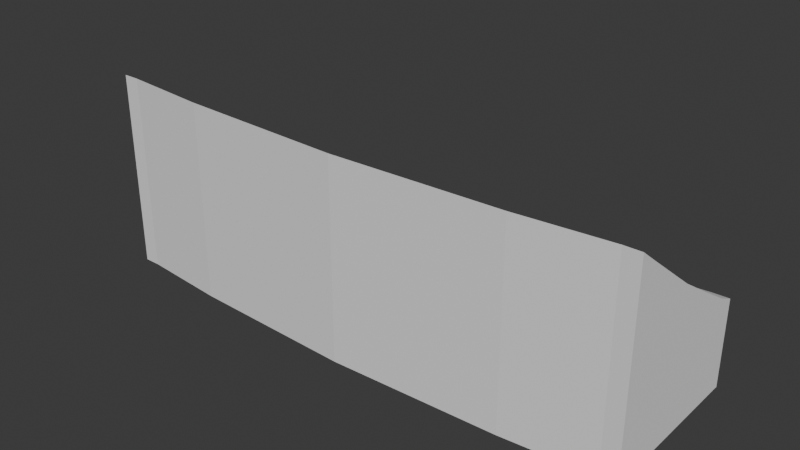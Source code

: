 # Source: Grada.blend  (saved by Blender 4.3.34; exported with 4.5.12 LTS)
import bpy
from mathutils import Matrix  # noqa: F401  (used for matrix-valued properties, if any)

bpy.ops.wm.read_factory_settings(use_empty=True)
scene = bpy.context.scene
scene.name = 'Scene'

# ---- collections
col_collection = bpy.data.collections.new('Collection'); scene.collection.children.link(col_collection)

# ---- world
world_world = bpy.data.worlds.new('World'); scene.world = world_world
world_world.use_nodes = True; world_world.node_tree.nodes.clear()
_N = world_world.node_tree.nodes; _L = world_world.node_tree.links
n0 = _N.new('ShaderNodeOutputWorld'); n0.name = 'World Output'; n0.location = (300, 300)
n1 = _N.new('ShaderNodeBackground'); n1.name = 'Background'; n1.location = (10, 300)
n1.inputs[0].default_value = (0.05088, 0.05088, 0.05088, 1.0)
_L.new(n1.outputs[0], n0.inputs[0])
n0.is_active_output = True
world_world.color = (0.05088, 0.05088, 0.05088)
world_world.sun_shadow_jitter_overblur = 0.0

# ---- meshes
me_cube_027 = bpy.data.meshes.new('Cube.027')
me_cube_027.from_pydata([(10.8, -3.096, -3.897), (10.8, -3.096, 3.026), (10.8, 3.427, -3.897), (10.8, 3.427, -0.9416), (10.8, -0.08537, -3.897), (10.8, -0.08537, 1.063), (10.15, 3.41, -0.9416), (10.15, -3.096, -3.897), (9.881, 0.1574, 0.6533), (10.15, 3.41, -3.897), (10.15, -3.096, 3.026), (10.8, 2.756, -3.897), (10.8, 2.756, -0.6666), (10.15, 2.742, -0.8466), (10.8, -2.444, 2.6), (10.8, -2.444, -3.897), (10.15, -2.579, 2.783), (10.15, 3.41, -0.4729), (10.8, 3.427, -0.4729), (10.8, -2.444, 3.433), (10.8, -3.096, 3.935), (10.8, 2.757, -0.1673), (10.8, -0.08537, 1.649), (10.15, -0.08537, 1.649), (10.15, -3.096, 3.935), (10.11, -2.444, 3.433), (10.15, 2.757, -0.1673), (-10.8, -3.096, -3.897), (-10.8, -3.096, 3.026), (-10.8, 3.427, -3.897), (-10.8, 3.427, -0.9416), (-10.8, -0.08537, -3.897), (-10.8, -0.08537, 1.063), (-10.15, 3.41, -0.9416), (-10.15, -3.096, -3.897), (-9.881, 0.1574, 0.6533), (-10.15, 3.41, -3.897), (-10.15, -3.096, 3.026), (-10.8, 2.756, -3.897), (-10.8, 2.756, -0.6666), (-10.15, 2.742, -0.8466), (-10.8, -2.444, 2.6), (-10.8, -2.444, -3.897), (-10.15, -2.579, 2.783), (-10.15, 3.41, -0.4729), (-10.8, 3.427, -0.4729), (-10.8, -2.444, 3.433), (-10.8, -3.096, 3.935), (-10.8, 2.757, -0.1673), (-10.8, -0.08537, 1.649), (-10.15, -0.08537, 1.649), (-10.15, -3.096, 3.935), (-10.11, -2.444, 3.433), (-10.15, 2.757, -0.1673), (10.8, -1.449, -3.897), (10.8, -1.449, 1.952), (9.925, -1.353, 1.803), (10.8, -1.449, 2.68), (10.12, -1.449, 2.68), (-10.8, -1.449, -3.897), (-10.8, -1.449, 1.952), (-9.925, -1.353, 1.803), (-10.8, -1.449, 2.68), (-10.12, -1.449, 2.68), (10.8, 1.467, 0.1122), (9.881, 1.232, 0.004924), (10.8, 1.467, -3.897), (10.8, 1.468, 0.641), (10.15, 1.468, 0.641), (-10.8, 1.467, 0.1122), (-9.881, 1.232, 0.004924), (-10.8, 1.467, -3.897), (-10.8, 1.468, 0.641), (-10.15, 1.468, 0.641), (9.925, -0.2469, 0.936), (10.15, 1.488, -0.1372), (-9.925, -0.2469, 0.936), (-10.15, 1.488, -0.1372), (9.881, 0.1574, 0.727), (9.881, 1.232, 0.4676), (-9.881, 0.1574, 0.727), (-9.881, 1.232, 0.4676), (10.15, -0.04899, 0.7953), (-10.15, -0.04899, 0.7953), (10.15, -1.511, 1.944), (-10.15, -1.511, 1.944), (9.925, -0.2469, 1.454), (-9.925, -0.2469, 1.454), (9.925, -1.353, 2.127), (-9.925, -1.353, 2.127), (-6.642, 3.081, -3.897), (6.642, 3.081, -3.897), (1.834e-07, 2.823, -3.897), (-6.643, 3.081, -0.9416), (6.643, 3.081, -0.9416), (6.602e-07, 2.823, -0.9416), (6.641, -3.4, -3.897), (-6.641, -3.4, -3.897), (1.137e-06, -3.639, -3.897), (6.641, -3.4, 3.026), (-6.641, -3.4, 3.026), (6.602e-07, -3.639, 3.026), (-6.646, -0.5423, 0.9362), (6.646, -0.5423, 0.9362), (6.602e-07, -0.7903, 0.9364), (-6.643, 2.4, -0.8466), (6.643, 2.4, -0.8466), (6.602e-07, 2.132, -0.8466), (6.647, -2.883, 2.783), (-6.647, -2.883, 2.783), (6.602e-07, -3.122, 2.783), (6.641, -3.4, 3.935), (-6.641, -3.4, 3.935), (6.602e-07, -3.638, 3.935), (-6.638, -2.793, 3.443), (6.638, -2.793, 3.443), (6.602e-07, -3.069, 3.451), (6.644, 3.081, -0.4729), (-6.644, 3.081, -0.4729), (6.602e-07, 2.823, -0.4729), (-6.645, 2.428, -0.1673), (6.645, 2.428, -0.1673), (1.834e-07, 2.17, -0.1673), (6.647, -1.642, 1.803), (-6.647, -1.642, 1.803), (6.602e-07, -1.885, 1.803), (-6.645, 1.159, -0.1372), (6.645, 1.159, -0.1372), (6.602e-07, 0.9004, -0.1372), (6.646, -0.1343, 0.6531), (-6.646, -0.1343, 0.6531), (6.602e-07, -0.3825, 0.6529), (6.645, 0.9284, 0.005139), (-6.645, 0.9284, 0.005139), (6.602e-07, 0.6698, 0.005321), (-6.646, 0.9284, 0.4677), (6.646, 0.9284, 0.4677), (6.602e-07, 0.6699, 0.4678), (-6.646, -0.1343, 0.7269), (6.646, -0.1343, 0.7269), (1.137e-06, -0.3825, 0.7268), (-6.647, -0.3648, 0.7953), (6.647, -0.3648, 0.7953), (6.602e-07, -0.613, 0.7953), (6.647, -1.82, 1.944), (-6.647, -1.82, 1.944), (1.834e-07, -2.062, 1.944), (6.646, -0.5423, 1.454), (-6.646, -0.5423, 1.454), (6.602e-07, -0.7903, 1.454), (-6.647, -1.642, 2.126), (6.647, -1.642, 2.126), (6.602e-07, -1.885, 2.126)], [], [(9, 6, 3, 2), (15, 14, 1, 0), (66, 64, 5, 4), (70, 35, 80, 81), (1, 14, 19, 20), (99, 10, 24, 111), (0, 1, 10, 7), (12, 3, 18, 21), (105, 120, 53, 40), (90, 36, 33, 93), (84, 16, 25, 58), (10, 1, 20, 24), (2, 3, 12, 11), (25, 115, 111, 24), (54, 55, 14, 15), (52, 51, 112, 114), (19, 25, 24, 20), (67, 68, 23, 22), (18, 17, 26, 21), (44, 53, 120, 118), (57, 58, 25, 19), (100, 112, 51, 37), (33, 44, 118, 93), (75, 82, 23, 68), (55, 5, 22, 57), (85, 43, 109, 145), (64, 12, 21, 67), (3, 6, 17, 18), (36, 29, 30, 33), (42, 27, 28, 41), (71, 31, 32, 69), (81, 80, 138, 135), (28, 47, 46, 41), (7, 10, 99, 96), (27, 34, 37, 28), (39, 48, 45, 30), (40, 77, 126, 105), (6, 94, 117, 17), (85, 63, 52, 43), (37, 51, 47, 28), (29, 38, 39, 30), (84, 144, 108, 16), (59, 42, 41, 60), (17, 117, 121, 26), (46, 47, 51, 52), (72, 49, 50, 73), (45, 48, 53, 44), (61, 124, 150, 89), (62, 46, 52, 63), (74, 103, 147, 86), (34, 97, 100, 37), (77, 73, 50, 83), (60, 62, 49, 32), (16, 108, 115, 25), (69, 72, 48, 39), (30, 45, 44, 33), (41, 46, 62, 60), (49, 62, 63, 50), (31, 59, 60, 32), (76, 61, 89, 87), (83, 50, 63, 85), (14, 55, 57, 19), (22, 23, 58, 57), (4, 5, 55, 54), (56, 123, 144, 84), (82, 84, 58, 23), (32, 49, 72, 69), (40, 53, 73, 77), (48, 72, 73, 53), (43, 52, 114, 109), (38, 71, 69, 39), (5, 64, 67, 22), (13, 75, 68, 26), (21, 26, 68, 67), (106, 13, 26, 121), (11, 12, 64, 66), (35, 130, 138, 80), (65, 8, 82, 75), (8, 129, 142, 82), (35, 70, 77, 83), (132, 65, 75, 127), (129, 8, 78, 139), (86, 147, 151, 88), (79, 136, 139, 78), (8, 65, 79, 78), (65, 132, 136, 79), (133, 70, 81, 135), (130, 35, 83, 141), (102, 76, 87, 148), (13, 106, 127, 75), (74, 56, 84, 82), (61, 76, 83, 85), (123, 56, 88, 151), (70, 133, 126, 77), (87, 89, 150, 148), (76, 102, 141, 83), (124, 61, 85, 145), (56, 74, 86, 88), (103, 74, 82, 142), (133, 135, 137, 134), (134, 137, 136, 132), (100, 97, 98, 101), (101, 98, 96, 99), (94, 91, 92, 95), (95, 92, 90, 93), (115, 108, 110, 116), (116, 110, 109, 114), (145, 109, 110, 146), (146, 110, 108, 144), (99, 111, 113, 101), (101, 113, 112, 100), (114, 112, 113, 116), (116, 113, 111, 115), (118, 120, 122, 119), (119, 122, 121, 117), (120, 105, 107, 122), (122, 107, 106, 121), (93, 118, 119, 95), (95, 119, 117, 94), (105, 126, 128, 107), (107, 128, 127, 106), (130, 141, 143, 131), (131, 143, 142, 129), (132, 127, 128, 134), (134, 128, 126, 133), (135, 138, 140, 137), (137, 140, 139, 136), (129, 139, 140, 131), (131, 140, 138, 130), (141, 102, 104, 143), (143, 104, 103, 142), (144, 123, 125, 146), (146, 125, 124, 145), (148, 150, 152, 149), (149, 152, 151, 147), (150, 124, 125, 152), (152, 125, 123, 151), (147, 103, 104, 149), (149, 104, 102, 148), (91, 94, 6, 9)])
_uv = me_cube_027.uv_layers.new(name='UVMap')
_uv.uv.foreach_set('vector', [0.375, 0.4925, 0.625, 0.4925, 0.625, 0.5, 0.375, 0.5, 0.375, 0.7298, 0.625, 0.7298, 0.625, 0.75, 0.375, 0.75, 0.375, 0.5753, 0.625, 0.5753, 0.625, 0.6356, 0.375, 0.6356, 0.6357, 0.5844, 0.6357, 0.6265, 0.6357, 0.6265, 0.6357, 0.5844, 0.625, 0.75, 0.625, 0.7298, 0.625, 0.7298, 0.625, 0.75, 0.625, 0.7982, 0.625, 0.7575, 0.625, 0.7575, 0.625, 0.7982, 0.375, 0.75, 0.625, 0.75, 0.625, 0.7575, 0.375, 0.7575, 0.625, 0.5257, 0.625, 0.5, 0.625, 0.5, 0.625, 0.5257, 0.6731, 0.5257, 0.6731, 0.5257, 0.6325, 0.5257, 0.6325, 0.5257, 0.375, 0.4519, 0.375, 0.4925, 0.625, 0.4925, 0.625, 0.4519, 0.6325, 0.69, 0.6325, 0.7298, 0.6325, 0.7298, 0.6325, 0.69, 0.625, 0.7575, 0.625, 0.75, 0.625, 0.75, 0.625, 0.7575, 0.375, 0.5, 0.625, 0.5, 0.625, 0.5257, 0.375, 0.5257, 0.6325, 0.7298, 0.6729, 0.7298, 0.6732, 0.75, 0.6325, 0.75, 0.375, 0.69, 0.625, 0.69, 0.625, 0.7298, 0.375, 0.7298, 0.6325, 0.7298, 0.6325, 0.75, 0.6732, 0.75, 0.6729, 0.7298, 0.625, 0.7298, 0.6325, 0.7298, 0.6325, 0.75, 0.625, 0.75, 0.625, 0.5753, 0.6325, 0.5753, 0.6325, 0.6356, 0.625, 0.6356, 0.625, 0.5, 0.6325, 0.5, 0.6325, 0.5257, 0.625, 0.5257, 0.6325, 0.5, 0.6325, 0.5257, 0.6731, 0.5257, 0.6731, 0.5, 0.625, 0.69, 0.6325, 0.69, 0.6325, 0.7298, 0.625, 0.7298, 0.625, 0.7982, 0.625, 0.7982, 0.625, 0.7575, 0.625, 0.7575, 0.625, 0.4925, 0.625, 0.4925, 0.625, 0.4519, 0.625, 0.4519, 0.6325, 0.5753, 0.6325, 0.6356, 0.6325, 0.6356, 0.6325, 0.5753, 0.625, 0.69, 0.625, 0.6356, 0.625, 0.6356, 0.625, 0.69, 0.6325, 0.69, 0.6325, 0.7298, 0.6731, 0.7298, 0.6731, 0.69, 0.625, 0.5753, 0.625, 0.5257, 0.625, 0.5257, 0.625, 0.5753, 0.625, 0.5, 0.625, 0.4925, 0.625, 0.4925, 0.625, 0.5, 0.375, 0.4925, 0.375, 0.5, 0.625, 0.5, 0.625, 0.4925, 0.375, 0.7298, 0.375, 0.75, 0.625, 0.75, 0.625, 0.7298, 0.375, 0.5753, 0.375, 0.6356, 0.625, 0.6356, 0.625, 0.5753, 0.6357, 0.5844, 0.6357, 0.6265, 0.6731, 0.6264, 0.6731, 0.5845, 0.625, 0.75, 0.625, 0.75, 0.625, 0.7298, 0.625, 0.7298, 0.375, 0.7575, 0.625, 0.7575, 0.625, 0.7982, 0.375, 0.7982, 0.375, 0.75, 0.375, 0.7575, 0.625, 0.7575, 0.625, 0.75, 0.625, 0.5257, 0.625, 0.5257, 0.625, 0.5, 0.625, 0.5, 0.6325, 0.5257, 0.6325, 0.5753, 0.6731, 0.5753, 0.6731, 0.5257, 0.625, 0.4925, 0.625, 0.4519, 0.625, 0.4519, 0.625, 0.4925, 0.6325, 0.69, 0.6325, 0.69, 0.6325, 0.7298, 0.6325, 0.7298, 0.625, 0.7575, 0.625, 0.7575, 0.625, 0.75, 0.625, 0.75, 0.375, 0.5, 0.375, 0.5257, 0.625, 0.5257, 0.625, 0.5, 0.6325, 0.69, 0.6731, 0.69, 0.6731, 0.7298, 0.6325, 0.7298, 0.375, 0.69, 0.375, 0.7298, 0.625, 0.7298, 0.625, 0.69, 0.6325, 0.5, 0.6731, 0.5, 0.6731, 0.5257, 0.6325, 0.5257, 0.625, 0.7298, 0.625, 0.75, 0.6325, 0.75, 0.6325, 0.7298, 0.625, 0.5753, 0.625, 0.6356, 0.6325, 0.6356, 0.6325, 0.5753, 0.625, 0.5, 0.625, 0.5257, 0.6325, 0.5257, 0.6325, 0.5, 0.6351, 0.6834, 0.6731, 0.6833, 0.6731, 0.6833, 0.6351, 0.6834, 0.625, 0.69, 0.625, 0.7298, 0.6325, 0.7298, 0.6325, 0.69, 0.6351, 0.6422, 0.6731, 0.6422, 0.6731, 0.6422, 0.6351, 0.6422, 0.375, 0.7575, 0.375, 0.7982, 0.625, 0.7982, 0.625, 0.7575, 0.6325, 0.5753, 0.6325, 0.5753, 0.6325, 0.6356, 0.6325, 0.6356, 0.625, 0.69, 0.625, 0.69, 0.625, 0.6356, 0.625, 0.6356, 0.6325, 0.7298, 0.6731, 0.7298, 0.6729, 0.7298, 0.6325, 0.7298, 0.625, 0.5753, 0.625, 0.5753, 0.625, 0.5257, 0.625, 0.5257, 0.625, 0.5, 0.625, 0.5, 0.625, 0.4925, 0.625, 0.4925, 0.625, 0.7298, 0.625, 0.7298, 0.625, 0.69, 0.625, 0.69, 0.625, 0.6356, 0.625, 0.69, 0.6325, 0.69, 0.6325, 0.6356, 0.375, 0.6356, 0.375, 0.69, 0.625, 0.69, 0.625, 0.6356, 0.6351, 0.6422, 0.6351, 0.6834, 0.6351, 0.6834, 0.6351, 0.6422, 0.6325, 0.6356, 0.6325, 0.6356, 0.6325, 0.69, 0.6325, 0.69, 0.625, 0.7298, 0.625, 0.69, 0.625, 0.69, 0.625, 0.7298, 0.625, 0.6356, 0.6325, 0.6356, 0.6325, 0.69, 0.625, 0.69, 0.375, 0.6356, 0.625, 0.6356, 0.625, 0.69, 0.375, 0.69, 0.6351, 0.6834, 0.6731, 0.6833, 0.6731, 0.69, 0.6325, 0.69, 0.6325, 0.6356, 0.6325, 0.69, 0.6325, 0.69, 0.6325, 0.6356, 0.625, 0.6356, 0.625, 0.6356, 0.625, 0.5753, 0.625, 0.5753, 0.6325, 0.5257, 0.6325, 0.5257, 0.6325, 0.5753, 0.6325, 0.5753, 0.625, 0.5257, 0.625, 0.5753, 0.6325, 0.5753, 0.6325, 0.5257, 0.6325, 0.7298, 0.6325, 0.7298, 0.6729, 0.7298, 0.6731, 0.7298, 0.375, 0.5257, 0.375, 0.5753, 0.625, 0.5753, 0.625, 0.5257, 0.625, 0.6356, 0.625, 0.5753, 0.625, 0.5753, 0.625, 0.6356, 0.6325, 0.5257, 0.6325, 0.5753, 0.6325, 0.5753, 0.6325, 0.5257, 0.625, 0.5257, 0.6325, 0.5257, 0.6325, 0.5753, 0.625, 0.5753, 0.6731, 0.5257, 0.6325, 0.5257, 0.6325, 0.5257, 0.6731, 0.5257, 0.375, 0.5257, 0.625, 0.5257, 0.625, 0.5753, 0.375, 0.5753, 0.6357, 0.6265, 0.6731, 0.6264, 0.6731, 0.6264, 0.6357, 0.6265, 0.6357, 0.5844, 0.6357, 0.6265, 0.6325, 0.6356, 0.6325, 0.5753, 0.6357, 0.6265, 0.6731, 0.6264, 0.6731, 0.6356, 0.6325, 0.6356, 0.6357, 0.6265, 0.6357, 0.5844, 0.6325, 0.5753, 0.6325, 0.6356, 0.6731, 0.5845, 0.6357, 0.5844, 0.6325, 0.5753, 0.6731, 0.5753, 0.6731, 0.6264, 0.6357, 0.6265, 0.6357, 0.6265, 0.6731, 0.6264, 0.6351, 0.6422, 0.6731, 0.6422, 0.6731, 0.6833, 0.6351, 0.6834, 0.6357, 0.5844, 0.6731, 0.5845, 0.6731, 0.6264, 0.6357, 0.6265, 0.6357, 0.6265, 0.6357, 0.5844, 0.6357, 0.5844, 0.6357, 0.6265, 0.6357, 0.5844, 0.6731, 0.5845, 0.6731, 0.5845, 0.6357, 0.5844, 0.6731, 0.5845, 0.6357, 0.5844, 0.6357, 0.5844, 0.6731, 0.5845, 0.6731, 0.6264, 0.6357, 0.6265, 0.6325, 0.6356, 0.6731, 0.6356, 0.6731, 0.6422, 0.6351, 0.6422, 0.6351, 0.6422, 0.6731, 0.6422, 0.6325, 0.5257, 0.6731, 0.5257, 0.6731, 0.5753, 0.6325, 0.5753, 0.6351, 0.6422, 0.6351, 0.6834, 0.6325, 0.69, 0.6325, 0.6356, 0.6351, 0.6834, 0.6351, 0.6422, 0.6325, 0.6356, 0.6325, 0.69, 0.6731, 0.6833, 0.6351, 0.6834, 0.6351, 0.6834, 0.6731, 0.6833, 0.6357, 0.5844, 0.6731, 0.5845, 0.6731, 0.5753, 0.6325, 0.5753, 0.6351, 0.6422, 0.6351, 0.6834, 0.6731, 0.6833, 0.6731, 0.6422, 0.6351, 0.6422, 0.6731, 0.6422, 0.6731, 0.6356, 0.6325, 0.6356, 0.6731, 0.6833, 0.6351, 0.6834, 0.6325, 0.69, 0.6731, 0.69, 0.6351, 0.6834, 0.6351, 0.6422, 0.6351, 0.6422, 0.6351, 0.6834, 0.6731, 0.6422, 0.6351, 0.6422, 0.6325, 0.6356, 0.6731, 0.6356, 0.6731, 0.5845, 0.6731, 0.5845, 0.75, 0.5846, 0.75, 0.58, 0.75, 0.58, 0.75, 0.5846, 0.6731, 0.5845, 0.6731, 0.5845, 0.625, 0.7982, 0.375, 0.7982, 0.375, 0.875, 0.625, 0.875, 0.625, 0.875, 0.375, 0.875, 0.375, 0.7982, 0.625, 0.7982, 0.625, 0.4519, 0.375, 0.4519, 0.375, 0.375, 0.625, 0.375, 0.625, 0.375, 0.375, 0.375, 0.375, 0.4519, 0.625, 0.4519, 0.6729, 0.7298, 0.6731, 0.7298, 0.75, 0.7259, 0.75, 0.7298, 0.75, 0.7298, 0.75, 0.7259, 0.6731, 0.7298, 0.6729, 0.7298, 0.6731, 0.69, 0.6731, 0.7298, 0.75, 0.7259, 0.75, 0.6867, 0.75, 0.6867, 0.75, 0.7259, 0.6731, 0.7298, 0.6731, 0.69, 0.625, 0.7982, 0.625, 0.7982, 0.625, 0.875, 0.625, 0.875, 0.625, 0.875, 0.625, 0.875, 0.625, 0.7982, 0.625, 0.7982, 0.6729, 0.7298, 0.6732, 0.75, 0.75, 0.7428, 0.75, 0.7298, 0.75, 0.7298, 0.75, 0.7428, 0.6732, 0.75, 0.6729, 0.7298, 0.6731, 0.5, 0.6731, 0.5257, 0.75, 0.5198, 0.75, 0.5, 0.75, 0.5, 0.75, 0.5198, 0.6731, 0.5257, 0.6731, 0.5, 0.6731, 0.5257, 0.6731, 0.5257, 0.75, 0.5257, 0.75, 0.5198, 0.75, 0.5198, 0.75, 0.5257, 0.6731, 0.5257, 0.6731, 0.5257, 0.625, 0.4519, 0.625, 0.4519, 0.625, 0.375, 0.625, 0.375, 0.625, 0.375, 0.625, 0.375, 0.625, 0.4519, 0.625, 0.4519, 0.6731, 0.5257, 0.6731, 0.5753, 0.75, 0.5698, 0.75, 0.5257, 0.75, 0.5257, 0.75, 0.5698, 0.6731, 0.5753, 0.6731, 0.5257, 0.6731, 0.6264, 0.6731, 0.6356, 0.75, 0.6309, 0.75, 0.6263, 0.75, 0.6263, 0.75, 0.6309, 0.6731, 0.6356, 0.6731, 0.6264, 0.6731, 0.5845, 0.6731, 0.5753, 0.75, 0.5698, 0.75, 0.58, 0.75, 0.58, 0.75, 0.5698, 0.6731, 0.5753, 0.6731, 0.5845, 0.6731, 0.5845, 0.6731, 0.6264, 0.75, 0.6197, 0.75, 0.5846, 0.75, 0.5846, 0.75, 0.6197, 0.6731, 0.6264, 0.6731, 0.5845, 0.6731, 0.6264, 0.6731, 0.6264, 0.75, 0.6197, 0.75, 0.6263, 0.75, 0.6263, 0.75, 0.6197, 0.6731, 0.6264, 0.6731, 0.6264, 0.6731, 0.6356, 0.6731, 0.6422, 0.75, 0.6389, 0.75, 0.6309, 0.75, 0.6309, 0.75, 0.6389, 0.6731, 0.6422, 0.6731, 0.6356, 0.6731, 0.69, 0.6731, 0.6833, 0.75, 0.6833, 0.75, 0.6867, 0.75, 0.6867, 0.75, 0.6833, 0.6731, 0.6833, 0.6731, 0.69, 0.6731, 0.6422, 0.6731, 0.6833, 0.75, 0.6786, 0.75, 0.6423, 0.75, 0.6423, 0.75, 0.6786, 0.6731, 0.6833, 0.6731, 0.6422, 0.6731, 0.6833, 0.6731, 0.6833, 0.75, 0.6833, 0.75, 0.6786, 0.75, 0.6786, 0.75, 0.6833, 0.6731, 0.6833, 0.6731, 0.6833, 0.6731, 0.6422, 0.6731, 0.6422, 0.75, 0.6389, 0.75, 0.6423, 0.75, 0.6423, 0.75, 0.6389, 0.6731, 0.6422, 0.6731, 0.6422, 0.375, 0.4519, 0.625, 0.4519, 0.625, 0.4925, 0.375, 0.4925])
me_cube_027.update()

# ---- objects
ob_grada = bpy.data.objects.new('Grada', me_cube_027)

# ---- transforms, parenting, visibility, modifiers, constraints
ob_grada.location = (0.0, 0.0, 0.0)

# ---- collection membership
col_collection.objects.link(ob_grada)

# ---- scene / render settings (as saved in the file)
scene.frame_start = 1; scene.frame_end = 250; scene.frame_set(1)
scene.render.engine = 'BLENDER_EEVEE_NEXT'
bpy.context.view_layer.update()

# ---- added for rendering (the .blend has no active camera and no usable light): camera, sun
cam_auto = bpy.data.cameras.new('AutoCamera')
cam_auto.lens = 50.0
cam_auto.sensor_width = 36.0
cam_auto.clip_end = 1000.0
ob_auto_camera = bpy.data.objects.new('AutoCamera', cam_auto)
scene.collection.objects.link(ob_auto_camera)
ob_auto_camera.location = (22.2444, -26.7989, 17.8145)
ob_auto_camera.rotation_euler = (1.09748, -7.21219e-08, 0.694738)
scene.camera = ob_auto_camera
light_auto_sun = bpy.data.lights.new('AutoSun', 'SUN')
light_auto_sun.energy = 3.0
light_auto_sun.angle = 0.0523599
ob_auto_sun = bpy.data.objects.new('AutoSun', light_auto_sun)
scene.collection.objects.link(ob_auto_sun)
ob_auto_sun.rotation_euler = (0.872665, 0.174533, 0.523599)
bpy.context.view_layer.update()
